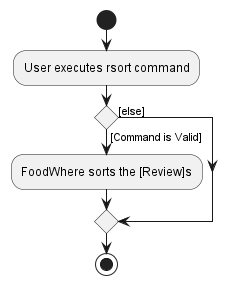

The diagram above was rendered by PlantUML. Its source (embedded in the PNG):
@startuml
start
:User executes rsort command;

'Since the beta syntax does not support placing the condition outside the
'diamond we place it as the true branch instead.
if () then ([Command is Valid])
    :FoodWhere sorts the [Review]s;
else ([else])
endif
stop
@enduml